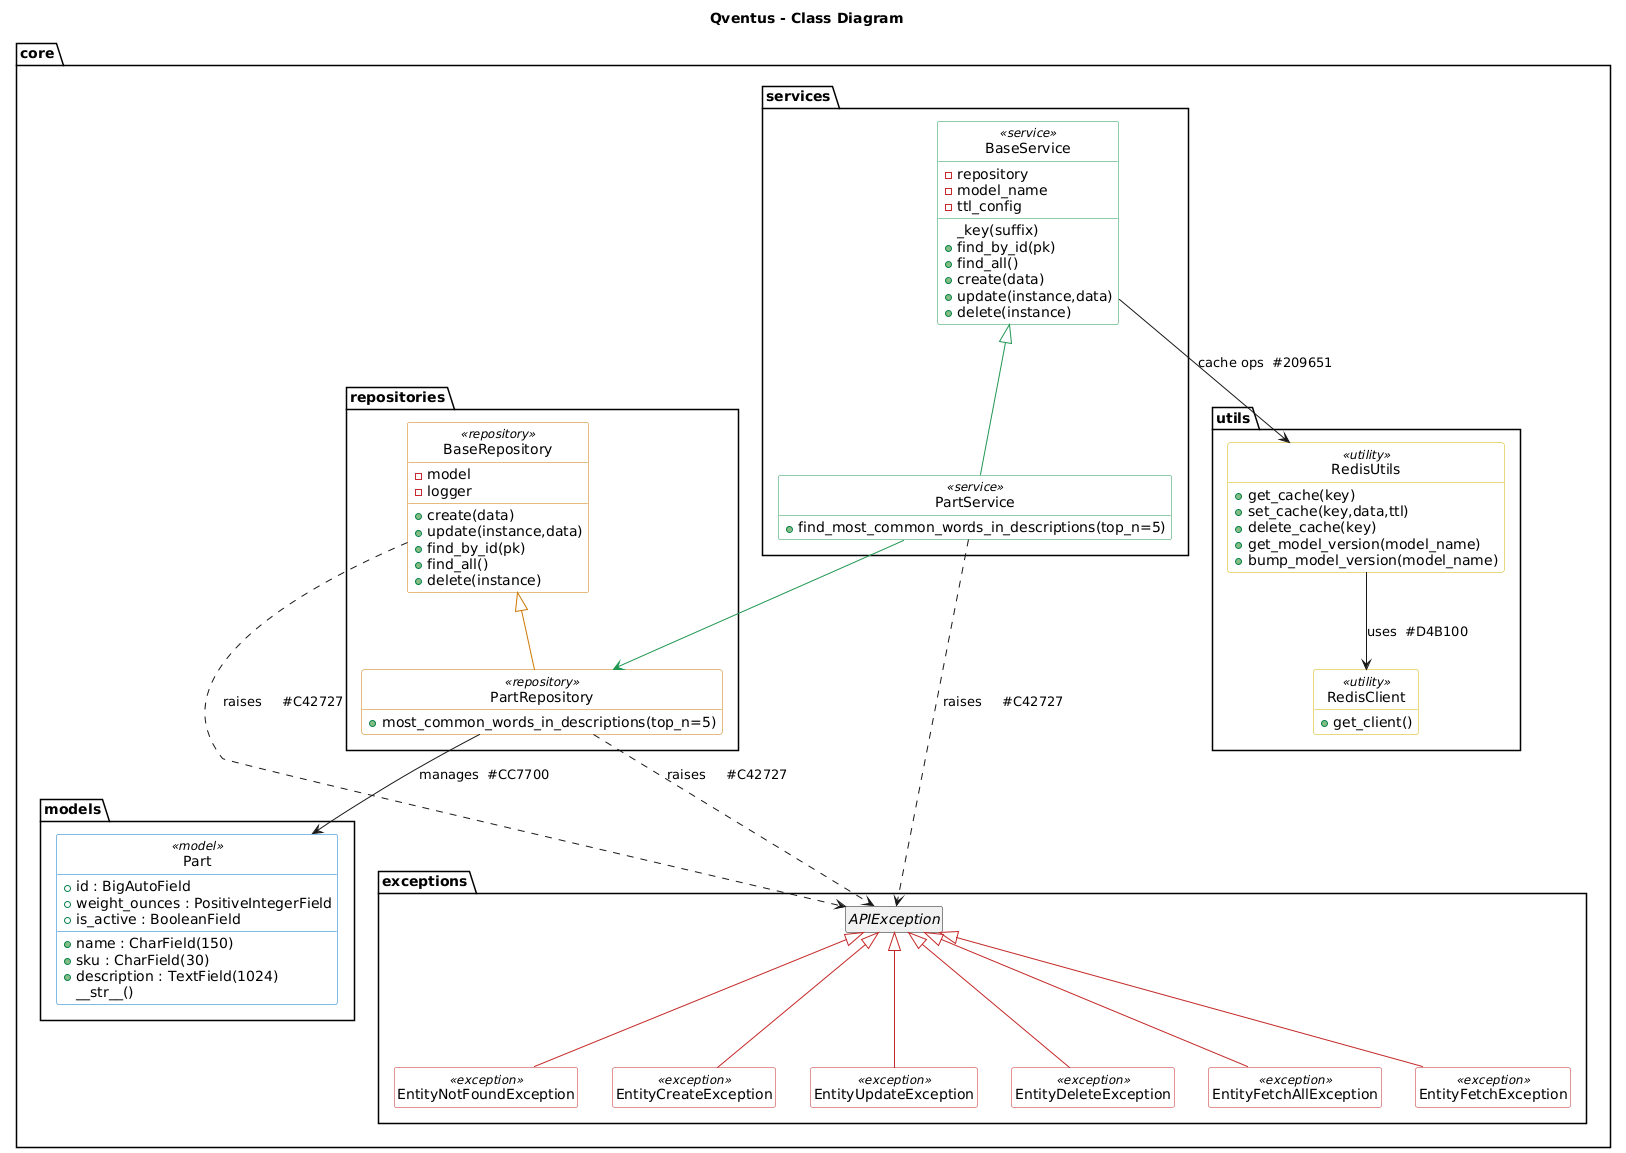

The diagram above was rendered by PlantUML. Its source (embedded in the PNG):
@startuml
title Qventus - Class Diagram

' ====== Estilo general ======
hide empty members
skinparam style strictuml
skinparam shadowing false
skinparam BackgroundColor #FFFFFF

' ====== Paleta por estereotipo ======
skinparam class {
    BackgroundColor<<model>>      #8EC5FC  ' azul cielo
    BorderColor<<model>>          #0077CC

    BackgroundColor<<repository>> #FFD084  ' naranja suave
    BorderColor<<repository>>     #CC7700

    BackgroundColor<<service>>    #B2F2BB  ' verde menta
    BorderColor<<service>>        #209651

    BackgroundColor<<exception>>  #FF9AA2  ' rojo coral
    BorderColor<<exception>>      #C42727

    BackgroundColor<<utility>>    #FFF4A3  ' amarillo pastel
    BorderColor<<utility>>        #D4B100
}

' ====== Paquete: Modelos ======
package "core.models" {
    class Part <<model>> {
        +id : BigAutoField
        +name : CharField(150)
        +sku : CharField(30)
        +description : TextField(1024)
        +weight_ounces : PositiveIntegerField
        +is_active : BooleanField
        __str__()
    }
}

' ====== Paquete: Excepciones ======
package "core.exceptions" {
    abstract class APIException
    class EntityNotFoundException   <<exception>>
    class EntityCreateException     <<exception>>
    class EntityUpdateException     <<exception>>
    class EntityDeleteException     <<exception>>
    class EntityFetchAllException   <<exception>>
    class EntityFetchException      <<exception>>

    APIException <|-- EntityNotFoundException  #C42727
    APIException <|-- EntityCreateException    #C42727
    APIException <|-- EntityUpdateException    #C42727
    APIException <|-- EntityDeleteException    #C42727
    APIException <|-- EntityFetchAllException  #C42727
    APIException <|-- EntityFetchException     #C42727
}

' ====== Paquete: Repositorios ======
package "core.repositories" {
    class BaseRepository <<repository>> {
        -model
        -logger
        +create(data)
        +update(instance,data)
        +find_by_id(pk)
        +find_all()
        +delete(instance)
    }

    class PartRepository <<repository>> {
        +most_common_words_in_descriptions(top_n=5)
    }

    BaseRepository <|-- PartRepository  #CC7700
    PartRepository  --> Part : manages  #CC7700
}

' ====== Paquete: Servicios ======
package "core.services" {
    class BaseService <<service>> {
        -repository
        -model_name
        -ttl_config
        _key(suffix)
        +find_by_id(pk)
        +find_all()
        +create(data)
        +update(instance,data)
        +delete(instance)
    }

    class PartService <<service>> {
        +find_most_common_words_in_descriptions(top_n=5)
    }

    BaseService <|-- PartService  #209651
    PartService  --> PartRepository  #209651
}

' ====== Paquete: Utilidades ======
package "core.utils" {
    class RedisClient <<utility>> {
        +get_client()
    }

    class RedisUtils <<utility>> {
        +get_cache(key)
        +set_cache(key,data,ttl)
        +delete_cache(key)
        +get_model_version(model_name)
        +bump_model_version(model_name)
    }

    RedisUtils --> RedisClient : uses  #D4B100
}

' ====== Relaciones adicionales ======
BaseService  --> RedisUtils     : cache ops  #209651
BaseRepository ..> APIException : raises     #C42727
PartRepository ..> APIException : raises     #C42727
PartService    ..> APIException : raises     #C42727
@enduml